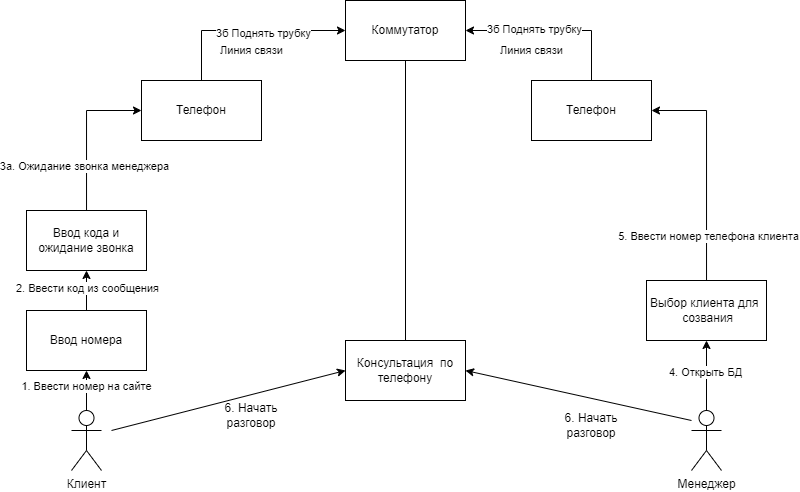

The diagram above was exported from draw.io. Its source (the exported page's mxGraphModel, read from the mxfile embedded in the PNG):
<mxGraphModel dx="956" dy="546" grid="1" gridSize="10" guides="1" tooltips="1" connect="1" arrows="1" fold="1" page="1" pageScale="1" pageWidth="827" pageHeight="1169" math="0" shadow="0">
  <root>
    <mxCell id="0" />
    <mxCell id="1" parent="0" />
    <mxCell id="4dmDo5oHR6LKtuT2WtUI-8" value="" style="edgeStyle=orthogonalEdgeStyle;rounded=0;orthogonalLoop=1;jettySize=auto;html=1;" edge="1" parent="1" source="4dmDo5oHR6LKtuT2WtUI-1" target="4dmDo5oHR6LKtuT2WtUI-7">
      <mxGeometry relative="1" as="geometry" />
    </mxCell>
    <mxCell id="4dmDo5oHR6LKtuT2WtUI-20" value="1. Ввести номер на сайте" style="edgeLabel;html=1;align=center;verticalAlign=middle;resizable=0;points=[];" vertex="1" connectable="0" parent="4dmDo5oHR6LKtuT2WtUI-8">
      <mxGeometry x="0.2" relative="1" as="geometry">
        <mxPoint as="offset" />
      </mxGeometry>
    </mxCell>
    <mxCell id="4dmDo5oHR6LKtuT2WtUI-1" value="Клиент" style="shape=umlActor;verticalLabelPosition=bottom;verticalAlign=top;html=1;outlineConnect=0;" vertex="1" parent="1">
      <mxGeometry x="80" y="830" width="30" height="60" as="geometry" />
    </mxCell>
    <mxCell id="4dmDo5oHR6LKtuT2WtUI-2" value="Менеджер" style="shape=umlActor;verticalLabelPosition=bottom;verticalAlign=top;html=1;outlineConnect=0;" vertex="1" parent="1">
      <mxGeometry x="700" y="830" width="30" height="60" as="geometry" />
    </mxCell>
    <mxCell id="4dmDo5oHR6LKtuT2WtUI-3" value="Консультация&amp;nbsp; по телефону" style="rounded=0;whiteSpace=wrap;html=1;" vertex="1" parent="1">
      <mxGeometry x="354" y="760" width="120" height="60" as="geometry" />
    </mxCell>
    <mxCell id="4dmDo5oHR6LKtuT2WtUI-14" style="edgeStyle=orthogonalEdgeStyle;rounded=0;orthogonalLoop=1;jettySize=auto;html=1;entryX=1;entryY=0.5;entryDx=0;entryDy=0;" edge="1" parent="1" source="4dmDo5oHR6LKtuT2WtUI-4" target="4dmDo5oHR6LKtuT2WtUI-6">
      <mxGeometry relative="1" as="geometry">
        <Array as="points">
          <mxPoint x="600" y="450" />
        </Array>
      </mxGeometry>
    </mxCell>
    <mxCell id="4dmDo5oHR6LKtuT2WtUI-25" value="Линия связи" style="edgeLabel;html=1;align=center;verticalAlign=middle;resizable=0;points=[];" vertex="1" connectable="0" parent="4dmDo5oHR6LKtuT2WtUI-14">
      <mxGeometry x="0.3669" y="-3" relative="1" as="geometry">
        <mxPoint x="10" y="23" as="offset" />
      </mxGeometry>
    </mxCell>
    <mxCell id="4dmDo5oHR6LKtuT2WtUI-31" value="Text" style="edgeLabel;html=1;align=center;verticalAlign=middle;resizable=0;points=[];" vertex="1" connectable="0" parent="4dmDo5oHR6LKtuT2WtUI-14">
      <mxGeometry x="0.3613" y="-2" relative="1" as="geometry">
        <mxPoint as="offset" />
      </mxGeometry>
    </mxCell>
    <mxCell id="4dmDo5oHR6LKtuT2WtUI-33" value="3б Поднять трубку" style="edgeLabel;html=1;align=center;verticalAlign=middle;resizable=0;points=[];" vertex="1" connectable="0" parent="4dmDo5oHR6LKtuT2WtUI-14">
      <mxGeometry x="0.2124" y="-1" relative="1" as="geometry">
        <mxPoint as="offset" />
      </mxGeometry>
    </mxCell>
    <mxCell id="4dmDo5oHR6LKtuT2WtUI-4" value="Телефон" style="rounded=0;whiteSpace=wrap;html=1;" vertex="1" parent="1">
      <mxGeometry x="540" y="500" width="120" height="60" as="geometry" />
    </mxCell>
    <mxCell id="4dmDo5oHR6LKtuT2WtUI-15" style="edgeStyle=orthogonalEdgeStyle;rounded=0;orthogonalLoop=1;jettySize=auto;html=1;entryX=0;entryY=0.5;entryDx=0;entryDy=0;" edge="1" parent="1" source="4dmDo5oHR6LKtuT2WtUI-5" target="4dmDo5oHR6LKtuT2WtUI-10">
      <mxGeometry relative="1" as="geometry" />
    </mxCell>
    <mxCell id="4dmDo5oHR6LKtuT2WtUI-23" value="3а. Ожидание звонка менеджера" style="edgeLabel;html=1;align=center;verticalAlign=middle;resizable=0;points=[];" vertex="1" connectable="0" parent="4dmDo5oHR6LKtuT2WtUI-15">
      <mxGeometry x="-0.4211" y="2" relative="1" as="geometry">
        <mxPoint as="offset" />
      </mxGeometry>
    </mxCell>
    <mxCell id="4dmDo5oHR6LKtuT2WtUI-5" value="Ввод кода и ожидание звонка" style="rounded=0;whiteSpace=wrap;html=1;" vertex="1" parent="1">
      <mxGeometry x="35" y="630" width="120" height="60" as="geometry" />
    </mxCell>
    <mxCell id="4dmDo5oHR6LKtuT2WtUI-6" value="Коммутатор" style="rounded=0;whiteSpace=wrap;html=1;" vertex="1" parent="1">
      <mxGeometry x="354" y="420" width="120" height="60" as="geometry" />
    </mxCell>
    <mxCell id="4dmDo5oHR6LKtuT2WtUI-9" value="" style="edgeStyle=orthogonalEdgeStyle;rounded=0;orthogonalLoop=1;jettySize=auto;html=1;" edge="1" parent="1" source="4dmDo5oHR6LKtuT2WtUI-7" target="4dmDo5oHR6LKtuT2WtUI-5">
      <mxGeometry relative="1" as="geometry" />
    </mxCell>
    <mxCell id="4dmDo5oHR6LKtuT2WtUI-21" value="2. Ввести код из сообщения" style="edgeLabel;html=1;align=center;verticalAlign=middle;resizable=0;points=[];" vertex="1" connectable="0" parent="4dmDo5oHR6LKtuT2WtUI-9">
      <mxGeometry x="0.1" y="-1" relative="1" as="geometry">
        <mxPoint as="offset" />
      </mxGeometry>
    </mxCell>
    <mxCell id="4dmDo5oHR6LKtuT2WtUI-7" value="Ввод номера" style="rounded=0;whiteSpace=wrap;html=1;" vertex="1" parent="1">
      <mxGeometry x="35" y="730" width="120" height="60" as="geometry" />
    </mxCell>
    <mxCell id="4dmDo5oHR6LKtuT2WtUI-16" style="edgeStyle=orthogonalEdgeStyle;rounded=0;orthogonalLoop=1;jettySize=auto;html=1;entryX=0;entryY=0.5;entryDx=0;entryDy=0;" edge="1" parent="1" source="4dmDo5oHR6LKtuT2WtUI-10" target="4dmDo5oHR6LKtuT2WtUI-6">
      <mxGeometry relative="1" as="geometry">
        <Array as="points">
          <mxPoint x="210" y="450" />
        </Array>
      </mxGeometry>
    </mxCell>
    <mxCell id="4dmDo5oHR6LKtuT2WtUI-24" value="Линия связи" style="edgeLabel;html=1;align=center;verticalAlign=middle;resizable=0;points=[];" vertex="1" connectable="0" parent="4dmDo5oHR6LKtuT2WtUI-16">
      <mxGeometry x="-0.1046" y="1" relative="1" as="geometry">
        <mxPoint x="13" y="21" as="offset" />
      </mxGeometry>
    </mxCell>
    <mxCell id="4dmDo5oHR6LKtuT2WtUI-32" value="3б Поднять трубку" style="edgeLabel;html=1;align=center;verticalAlign=middle;resizable=0;points=[];" vertex="1" connectable="0" parent="4dmDo5oHR6LKtuT2WtUI-16">
      <mxGeometry x="0.1504" y="-3" relative="1" as="geometry">
        <mxPoint as="offset" />
      </mxGeometry>
    </mxCell>
    <mxCell id="4dmDo5oHR6LKtuT2WtUI-10" value="Телефон" style="rounded=0;whiteSpace=wrap;html=1;" vertex="1" parent="1">
      <mxGeometry x="150" y="500" width="120" height="60" as="geometry" />
    </mxCell>
    <mxCell id="4dmDo5oHR6LKtuT2WtUI-12" style="edgeStyle=orthogonalEdgeStyle;rounded=0;orthogonalLoop=1;jettySize=auto;html=1;entryX=1;entryY=0.5;entryDx=0;entryDy=0;" edge="1" parent="1" source="4dmDo5oHR6LKtuT2WtUI-11" target="4dmDo5oHR6LKtuT2WtUI-4">
      <mxGeometry relative="1" as="geometry" />
    </mxCell>
    <mxCell id="4dmDo5oHR6LKtuT2WtUI-28" value="5. Ввести номер телефона клиента" style="edgeLabel;html=1;align=center;verticalAlign=middle;resizable=0;points=[];" vertex="1" connectable="0" parent="4dmDo5oHR6LKtuT2WtUI-12">
      <mxGeometry x="-0.5988" y="-2" relative="1" as="geometry">
        <mxPoint as="offset" />
      </mxGeometry>
    </mxCell>
    <mxCell id="4dmDo5oHR6LKtuT2WtUI-11" value="Выбор клиента для&amp;nbsp; &amp;nbsp;созвания" style="rounded=0;whiteSpace=wrap;html=1;" vertex="1" parent="1">
      <mxGeometry x="655" y="700" width="120" height="60" as="geometry" />
    </mxCell>
    <mxCell id="4dmDo5oHR6LKtuT2WtUI-17" value="" style="endArrow=classic;html=1;rounded=0;entryX=1;entryY=0.5;entryDx=0;entryDy=0;" edge="1" parent="1" target="4dmDo5oHR6LKtuT2WtUI-3">
      <mxGeometry width="50" height="50" relative="1" as="geometry">
        <mxPoint x="700" y="840" as="sourcePoint" />
        <mxPoint x="750" y="790" as="targetPoint" />
      </mxGeometry>
    </mxCell>
    <mxCell id="4dmDo5oHR6LKtuT2WtUI-18" value="" style="endArrow=classic;html=1;rounded=0;entryX=0;entryY=0.5;entryDx=0;entryDy=0;" edge="1" parent="1" target="4dmDo5oHR6LKtuT2WtUI-3">
      <mxGeometry width="50" height="50" relative="1" as="geometry">
        <mxPoint x="120" y="850" as="sourcePoint" />
        <mxPoint x="170" y="800" as="targetPoint" />
      </mxGeometry>
    </mxCell>
    <mxCell id="4dmDo5oHR6LKtuT2WtUI-19" value="6. Начать разговор" style="text;html=1;align=center;verticalAlign=middle;whiteSpace=wrap;rounded=0;" vertex="1" parent="1">
      <mxGeometry x="230" y="820" width="60" height="30" as="geometry" />
    </mxCell>
    <mxCell id="4dmDo5oHR6LKtuT2WtUI-26" value="" style="endArrow=classic;html=1;rounded=0;entryX=0.5;entryY=1;entryDx=0;entryDy=0;" edge="1" parent="1" source="4dmDo5oHR6LKtuT2WtUI-2" target="4dmDo5oHR6LKtuT2WtUI-11">
      <mxGeometry width="50" height="50" relative="1" as="geometry">
        <mxPoint x="710" y="830" as="sourcePoint" />
        <mxPoint x="760" y="780" as="targetPoint" />
      </mxGeometry>
    </mxCell>
    <mxCell id="4dmDo5oHR6LKtuT2WtUI-27" value="4. Открыть БД" style="edgeLabel;html=1;align=center;verticalAlign=middle;resizable=0;points=[];" vertex="1" connectable="0" parent="4dmDo5oHR6LKtuT2WtUI-26">
      <mxGeometry x="0.102" y="1" relative="1" as="geometry">
        <mxPoint as="offset" />
      </mxGeometry>
    </mxCell>
    <mxCell id="4dmDo5oHR6LKtuT2WtUI-29" value="6. Начать разговор" style="text;html=1;align=center;verticalAlign=middle;whiteSpace=wrap;rounded=0;" vertex="1" parent="1">
      <mxGeometry x="570" y="830" width="60" height="30" as="geometry" />
    </mxCell>
    <mxCell id="4dmDo5oHR6LKtuT2WtUI-30" value="" style="endArrow=none;html=1;rounded=0;exitX=0.5;exitY=0;exitDx=0;exitDy=0;entryX=0.5;entryY=1;entryDx=0;entryDy=0;" edge="1" parent="1" source="4dmDo5oHR6LKtuT2WtUI-3" target="4dmDo5oHR6LKtuT2WtUI-6">
      <mxGeometry width="50" height="50" relative="1" as="geometry">
        <mxPoint x="370" y="530" as="sourcePoint" />
        <mxPoint x="420" y="480" as="targetPoint" />
      </mxGeometry>
    </mxCell>
  </root>
</mxGraphModel>